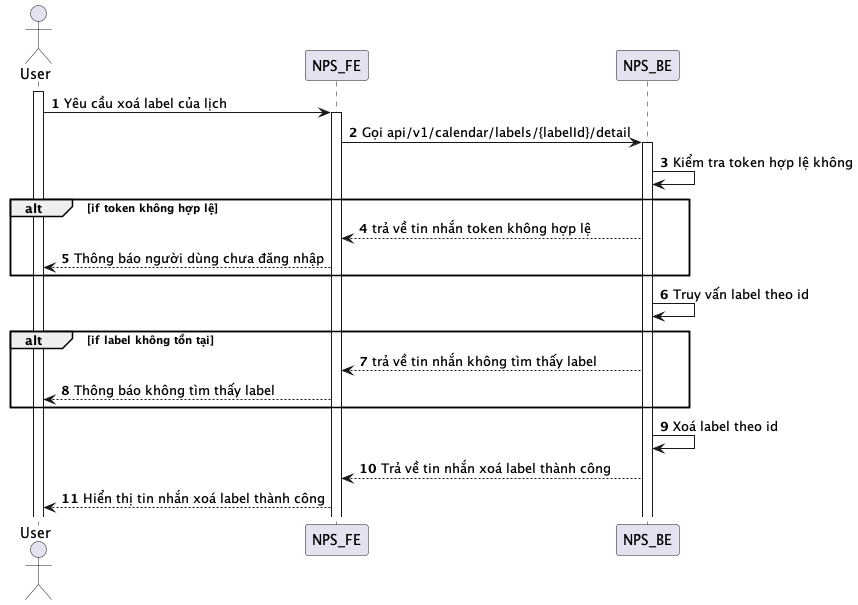

The diagram above was rendered by PlantUML. Its source (embedded in the PNG):
@startuml
autonumber
actor User
activate User
User -> NPS_FE: Yêu cầu xoá label của lịch
activate NPS_FE
NPS_FE -> NPS_BE: Gọi api/v1/calendar/labels/{labelId}/detail
activate NPS_BE
NPS_BE -> NPS_BE: Kiểm tra token hợp lệ không
alt if token không hợp lệ
NPS_BE --> NPS_FE: trả về tin nhắn token không hợp lệ
NPS_FE --> User: Thông báo người dùng chưa đăng nhập
end
NPS_BE -> NPS_BE: Truy vấn label theo id
alt if label không tồn tại
NPS_BE --> NPS_FE: trả về tin nhắn không tìm thấy label
NPS_FE --> User: Thông báo không tìm thấy label
end
NPS_BE -> NPS_BE: Xoá label theo id
NPS_BE --> NPS_FE: Trả về tin nhắn xoá label thành công
NPS_FE --> User: Hiển thị tin nhắn xoá label thành công
@enduml